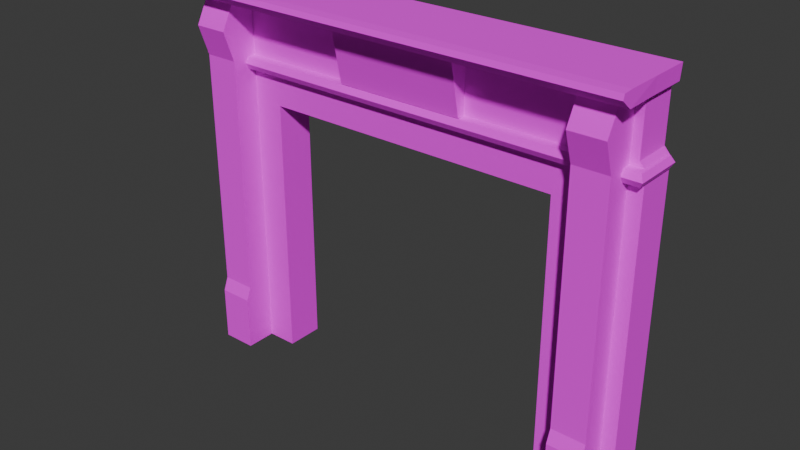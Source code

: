 # Source: fireplace.blend  (saved by Blender 4.3.34; exported with 4.5.12 LTS)
import bpy
from mathutils import Matrix  # noqa: F401  (used for matrix-valued properties, if any)

bpy.ops.wm.read_factory_settings(use_empty=True)
scene = bpy.context.scene
scene.name = 'Scene'

# ---- collections
col_collection = bpy.data.collections.new('Collection'); scene.collection.children.link(col_collection)

# ---- images (referenced by path relative to the original .blend; pixels are not part of the script)
import os
ASSET_DIR = os.environ.get("B2B_ASSET_DIR", "")  # directory of the original .blend (textures are referenced by path, not embedded)
HERE = os.path.dirname(os.path.abspath(__file__))  # packed textures are extracted next to this script under _unpacked/

def load_image(name, relpath, width, height, colorspace="sRGB"):
    """Load a texture the original file referenced (path relative to the .blend, or extracted next to this script)."""
    p = next((c for c in (os.path.join(HERE, relpath), os.path.join(ASSET_DIR, relpath)) if relpath and os.path.exists(c)), "")
    if p:
        img = bpy.data.images.load(p, check_existing=True)
        img.name = name
    else:  # same state as the original file: an image datablock whose file is absent (Cycles renders it pink)
        img = bpy.data.images.new(name, width, height)
        img.source = "FILE"
        img.filepath = "//" + (relpath or name)
    img.colorspace_settings.name = colorspace
    return img
img_fireplace_diff = load_image('fireplace_diff', 'fireplace_diff.png', 1024, 1024, 'sRGB')

# ---- materials (node trees are filled in below, after node groups)
mat_fireplace = bpy.data.materials.new('fireplace')

# ---- material node trees
mat_fireplace.use_nodes = True; mat_fireplace.node_tree.nodes.clear()
_N = mat_fireplace.node_tree.nodes; _L = mat_fireplace.node_tree.links
n0 = _N.new('ShaderNodeBsdfPrincipled'); n0.name = 'Principled BSDF'; n0.location = (10, 300)
n0.inputs[2].default_value = 1.0
n1 = _N.new('ShaderNodeOutputMaterial'); n1.name = 'Material Output'; n1.location = (300, 300)
n2 = _N.new('ShaderNodeTexImage'); n2.name = 'Image Texture'; n2.location = (-280, 278)
n2.image = img_fireplace_diff
n2.interpolation = 'Closest'
_L.new(n0.outputs[0], n1.inputs[0])
_L.new(n2.outputs[0], n0.inputs[0])
n1.is_active_output = True

# ---- world
world_world = bpy.data.worlds.new('World'); scene.world = world_world
world_world.use_nodes = True; world_world.node_tree.nodes.clear()
_N = world_world.node_tree.nodes; _L = world_world.node_tree.links
n0 = _N.new('ShaderNodeOutputWorld'); n0.name = 'World Output'; n0.location = (300, 300)
n1 = _N.new('ShaderNodeBackground'); n1.name = 'Background'; n1.location = (10, 300)
n1.inputs[0].default_value = (0.05088, 0.05088, 0.05088, 1.0)
_L.new(n1.outputs[0], n0.inputs[0])
n0.is_active_output = True
world_world.color = (0.05088, 0.05088, 0.05088)
world_world.sun_shadow_jitter_overblur = 0.0

# ---- meshes
me_cube_001 = bpy.data.meshes.new('Cube.001')
me_cube_001.from_pydata([(-0.9682, -0.01259, -0.007047), (-0.9682, -0.01259, 1.543), (-0.9682, 0.1475, -0.007047), (-0.9682, 0.1475, 1.543), (-0.6359, 0.1475, 1.114), (-0.6359, -0.01259, 1.114), (-0.9682, 0.1475, 1.114), (-0.9682, -0.01259, 1.114), (-0.6359, 0.1475, -0.007047), (-0.6359, -0.01259, -0.007047), (-0.6359, -0.01259, 1.543), (0.0, 0.1475, 1.114), (0.0, -0.01259, 1.114), (0.0, 0.1475, 1.543), (0.0, -0.01259, 1.543), (-0.9723, -0.01259, 1.606), (-0.9723, 0.1475, 1.606), (-0.6359, 0.1475, 1.606), (-0.6359, -0.01259, 1.606), (0.0, 0.1475, 1.606), (0.0, -0.01259, 1.606), (-0.6359, -0.2112, 1.582), (-0.9723, -0.2112, 1.582), (-0.9723, -0.2051, 1.603), (8.491e-18, -0.2112, 1.582), (-0.6359, -0.2051, 1.603), (-5.491e-19, -0.2051, 1.603), (0.0, -0.1634, 1.606), (0.0, -0.1634, 1.543), (-0.6359, -0.1634, 1.543), (-0.9723, -0.1634, 1.543), (-0.6359, -0.1634, 1.606), (-0.9723, -0.1634, 1.606), (-0.9739, -0.04873, 1.252), (-0.9739, -0.04873, 1.299), (-0.9739, -0.01249, 1.252), (-0.9739, -0.01249, 1.299), (0.0, -0.04873, 1.252), (0.0, -0.04873, 1.299), (0.0, -0.01259, 1.25), (0.0, -0.01259, 1.301), (-0.9438, -0.01259, 1.322), (-0.6359, -0.01259, 1.322), (0.0, -0.01259, 1.322), (-0.9438, 0.1475, 1.322), (-0.6359, -0.01259, 1.294), (0.0, -0.01259, 1.294), (-0.9682, 0.1475, 1.294), (-0.9682, -0.01259, 1.294), (-0.9438, -0.01259, 1.521), (-0.6359, -0.01259, 1.521), (0.0, -0.01259, 1.521), (-0.9438, 0.1475, 1.521), (-0.9477, -0.01259, 1.25), (-0.9477, -0.01259, 1.301), (-0.9371, -0.04873, 1.252), (-0.9371, -0.04873, 1.299), (-0.9739, 0.1374, 1.252), (-0.9739, 0.1374, 1.299), (-0.9477, 0.1475, 1.25), (-0.9477, 0.1475, 1.301), (-0.987, -0.06335, 1.276), (-0.987, -0.01259, 1.276), (0.0, -0.06335, 1.276), (-0.9477, -0.06335, 1.276), (-0.987, 0.1475, 1.276), (-0.2696, -0.04611, 1.301), (-0.2696, -0.09741, 1.547), (-0.2696, -0.01259, 1.301), (-0.2696, -0.01259, 1.547), (0.0, -0.04611, 1.301), (0.0, -0.09741, 1.547), (-0.9096, -0.1222, 0.2797), (-0.9096, -0.1051, 1.544), (-0.9096, -0.01259, 0.2797), (-0.9096, -0.01259, 1.544), (-0.7654, -0.1222, 0.2797), (-0.7654, -0.1051, 1.544), (-0.7654, -0.01259, 0.2797), (-0.7654, -0.01259, 1.544), (-0.9096, -0.1661, 1.427), (-0.9096, -0.01259, 1.427), (-0.7654, -0.01259, 1.427), (-0.7654, -0.1661, 1.427), (-0.9096, -0.01259, 1.298), (-0.7654, -0.01259, 1.298), (-0.7654, -0.1222, 1.298), (-0.9096, -0.1222, 1.298), (-0.9096, -0.1437, 0.2245), (-0.9096, -0.01259, 0.2245), (-0.7654, -0.1437, 0.2245), (-0.7654, -0.01259, 0.2245), (-0.9096, -0.1437, -0.007047), (-0.9096, -0.01259, -0.007047), (-0.7654, -0.1437, -0.007047), (-0.7654, -0.01259, -0.007047)], [], [(49, 1, 3, 52), (50, 10, 1, 49), (3, 1, 15, 16), (9, 5, 7, 0), (0, 7, 6, 2), (45, 5, 12, 46), (17, 18, 20, 19), (17, 16, 15, 18), (30, 29, 21, 22), (28, 27, 26, 24), (14, 13, 19, 20), (21, 24, 26, 25), (22, 21, 25, 23), (29, 28, 24, 21), (27, 31, 25, 26), (32, 30, 22, 23), (31, 32, 23, 25), (18, 15, 32, 31), (15, 1, 30, 32), (20, 18, 31, 27), (10, 14, 28, 29), (14, 20, 27, 28), (1, 10, 29, 30), (61, 34, 36, 62), (64, 56, 34, 61), (53, 39, 37, 55), (54, 36, 34, 56), (50, 42, 43, 51), (45, 42, 41, 48), (48, 41, 44, 47), (7, 48, 47, 6), (5, 45, 48, 7), (42, 45, 46, 43), (10, 50, 51, 14), (42, 50, 49, 41), (41, 49, 52, 44), (8, 4, 5, 9), (11, 12, 5, 4), (40, 54, 56, 38), (35, 53, 55, 33), (63, 38, 56, 64), (36, 54, 60, 58), (53, 35, 57, 59), (62, 36, 58, 65), (35, 62, 65, 57), (37, 63, 64, 55), (55, 64, 61, 33), (33, 61, 62, 35), (66, 67, 69, 68), (70, 71, 67, 66), (80, 73, 75, 81), (82, 79, 77, 83), (83, 77, 73, 80), (86, 83, 80, 87), (85, 82, 83, 86), (87, 80, 81, 84), (72, 87, 84, 74), (78, 85, 86, 76), (76, 86, 87, 72), (90, 88, 92, 94), (72, 74, 89, 88), (78, 76, 90, 91), (76, 72, 88, 90), (91, 90, 94, 95), (88, 89, 93, 92)])
_uv = me_cube_001.uv_layers.new(name='UVMap')
_uv.uv.foreach_set('vector', [0.08139, 0.0413, 0.08139, 0.02833, 0.1439, 0.02833, 0.1439, 0.0413, 0.2813, 0.6001, 0.2813, 0.6089, 0.1517, 0.6089, 0.1612, 0.6001, 0.1439, 0.02833, 0.08139, 0.02833, 0.08139, 0.00396, 0.1439, 0.00396, 0.2813, 0.003907, 0.2813, 0.4413, 0.1517, 0.4413, 0.1517, 0.003907, 0.08139, 0.641, 0.08139, 0.2036, 0.1439, 0.2036, 0.1439, 0.641, 0.2813, 0.5115, 0.2813, 0.4413, 0.5295, 0.4413, 0.5295, 0.5115, 0.8744, 0.6973, 0.8119, 0.6973, 0.8119, 0.4491, 0.8744, 0.4491, 0.8744, 0.6973, 0.8744, 0.8285, 0.8119, 0.8285, 0.8119, 0.6973, 0.2105, 0.9961, 0.2105, 0.8648, 0.2344, 0.8648, 0.2344, 0.9961, 0.3125, 0.738, 0.3368, 0.738, 0.3358, 0.7543, 0.3274, 0.7566, 0.3125, 0.6792, 0.3125, 0.6167, 0.3368, 0.6167, 0.3368, 0.6792, 0.9289, 0.252, 0.9289, 0.003907, 0.9376, 0.003907, 0.9376, 0.252, 0.9289, 0.3833, 0.9289, 0.252, 0.9376, 0.252, 0.9376, 0.3833, 0.2105, 0.8648, 0.2105, 0.6167, 0.2344, 0.6167, 0.2344, 0.8648, 0.7531, 0.4491, 0.7531, 0.6973, 0.7368, 0.6973, 0.7368, 0.4491, 0.02256, 0.003907, 0.02254, 0.02823, 0.003907, 0.01329, 0.006294, 0.004858, 0.7531, 0.6973, 0.7531, 0.8285, 0.7368, 0.8285, 0.7368, 0.6973, 0.8119, 0.6973, 0.8119, 0.8285, 0.7531, 0.8285, 0.7531, 0.6973, 0.08139, 0.00396, 0.08139, 0.02833, 0.02254, 0.02823, 0.02256, 0.003907, 0.8119, 0.4491, 0.8119, 0.6973, 0.7531, 0.6973, 0.7531, 0.4491, 0.1517, 0.8648, 0.1517, 0.6167, 0.2105, 0.6167, 0.2105, 0.8648, 0.3125, 0.6792, 0.3368, 0.6792, 0.3368, 0.738, 0.3125, 0.738, 0.1517, 0.9945, 0.1517, 0.8648, 0.2105, 0.8648, 0.2105, 0.9961, 0.5206, 0.699, 0.5104, 0.6933, 0.5104, 0.6791, 0.5206, 0.6792, 0.8261, 0.3737, 0.8367, 0.3695, 0.8367, 0.3839, 0.8261, 0.389, 0.8968, 0.4594, 0.8963, 0.8292, 0.8822, 0.8291, 0.8827, 0.4635, 0.9069, 0.01424, 0.9069, 0.003988, 0.9211, 0.004007, 0.9211, 0.01837, 0.2813, 0.6001, 0.2813, 0.5226, 0.5295, 0.5226, 0.5295, 0.6001, 0.2813, 0.5115, 0.2813, 0.5226, 0.1612, 0.5226, 0.1517, 0.5115, 0.08139, 0.1334, 0.08139, 0.1188, 0.1439, 0.1188, 0.1439, 0.1334, 0.08139, 0.2036, 0.08139, 0.1334, 0.1439, 0.1334, 0.1439, 0.2036, 0.2813, 0.4413, 0.2813, 0.5115, 0.1517, 0.5115, 0.1517, 0.4413, 0.2813, 0.5226, 0.2813, 0.5115, 0.5295, 0.5115, 0.5295, 0.5226, 0.2813, 0.6089, 0.2813, 0.6001, 0.5295, 0.6001, 0.5295, 0.6089, 0.2813, 0.5226, 0.2813, 0.6001, 0.1612, 0.6001, 0.1612, 0.5226, 0.08139, 0.1188, 0.08139, 0.0413, 0.1439, 0.0413, 0.1439, 0.1188, 0.7993, 0.003907, 0.7993, 0.4413, 0.7368, 0.4413, 0.7368, 0.003907, 0.2422, 0.6167, 0.3047, 0.6167, 0.3047, 0.8648, 0.2422, 0.8648, 0.9069, 0.384, 0.9069, 0.01424, 0.9211, 0.01837, 0.9211, 0.384, 0.8969, 0.4491, 0.8968, 0.4594, 0.8827, 0.4635, 0.8827, 0.4491, 0.8261, 0.003907, 0.8367, 0.003907, 0.8367, 0.3695, 0.8261, 0.3737, 0.9069, 0.003988, 0.9069, 0.01424, 0.8445, 0.01415, 0.8484, 0.003907, 0.8968, 0.4594, 0.8969, 0.4491, 0.9553, 0.4491, 0.9593, 0.4594, 0.5206, 0.6792, 0.5104, 0.6791, 0.5104, 0.6207, 0.5206, 0.6167, 0.5026, 0.6791, 0.4916, 0.6792, 0.4916, 0.6167, 0.5026, 0.6207, 0.8071, 0.003907, 0.8183, 0.003907, 0.8183, 0.3737, 0.8071, 0.3695, 0.8071, 0.3695, 0.8183, 0.3737, 0.8183, 0.389, 0.8071, 0.3839, 0.5026, 0.6933, 0.4916, 0.699, 0.4916, 0.6792, 0.5026, 0.6791, 0.4638, 0.6167, 0.4838, 0.7129, 0.4507, 0.7129, 0.4507, 0.6167, 0.4429, 0.7219, 0.3446, 0.7219, 0.3446, 0.6167, 0.4429, 0.6167, 0.729, 0.5634, 0.7052, 0.6091, 0.6691, 0.6091, 0.6691, 0.5634, 0.6613, 0.5634, 0.6613, 0.6091, 0.6252, 0.6091, 0.6014, 0.5634, 0.5936, 0.5678, 0.5936, 0.6193, 0.5373, 0.6193, 0.5373, 0.5678, 0.5936, 0.5147, 0.5936, 0.5678, 0.5373, 0.5678, 0.5373, 0.5147, 0.6613, 0.5131, 0.6613, 0.5634, 0.6014, 0.5634, 0.6185, 0.5131, 0.7119, 0.5131, 0.729, 0.5634, 0.6691, 0.5634, 0.6691, 0.5131, 0.7119, 0.1158, 0.7119, 0.5131, 0.6691, 0.5131, 0.6691, 0.1158, 0.6613, 0.1158, 0.6613, 0.5131, 0.6185, 0.5131, 0.6185, 0.1158, 0.5936, 0.1174, 0.5936, 0.5147, 0.5373, 0.5147, 0.5373, 0.1174, 0.5936, 0.09424, 0.5373, 0.09424, 0.5373, 0.003907, 0.5936, 0.003907, 0.7119, 0.1158, 0.6691, 0.1158, 0.6691, 0.09424, 0.7202, 0.09424, 0.6613, 0.1158, 0.6185, 0.1158, 0.6101, 0.09424, 0.6613, 0.09424, 0.5936, 0.1174, 0.5373, 0.1174, 0.5373, 0.09424, 0.5936, 0.09424, 0.6613, 0.09424, 0.6101, 0.09424, 0.6101, 0.003907, 0.6613, 0.003907, 0.7202, 0.09424, 0.6691, 0.09424, 0.6691, 0.003907, 0.7202, 0.003907])
me_cube_001.materials.append(mat_fireplace)
me_cube_001.update()

# ---- objects
ob_fireplace = bpy.data.objects.new('fireplace', me_cube_001)

# ---- transforms, parenting, visibility, modifiers, constraints
ob_fireplace.location = (0.0, 0.0, 0.0)
_m = ob_fireplace.modifiers.new('Mirror', 'MIRROR')

# ---- collection membership
col_collection.objects.link(ob_fireplace)

# ---- scene / render settings (as saved in the file)
scene.frame_start = 1; scene.frame_end = 250; scene.frame_set(1)
scene.render.engine = 'CYCLES'
scene.cycles.bake_type = 'DIFFUSE'
bpy.context.view_layer.update()

# ---- added for rendering (the .blend has no active camera and no usable light): camera, sun
cam_auto = bpy.data.cameras.new('AutoCamera')
cam_auto.lens = 50.0
cam_auto.sensor_width = 36.0
cam_auto.clip_end = 1000.0
ob_auto_camera = bpy.data.objects.new('AutoCamera', cam_auto)
scene.collection.objects.link(ob_auto_camera)
ob_auto_camera.location = (2.38166, -2.88982, 2.70468)
ob_auto_camera.rotation_euler = (1.09748, -7.21219e-08, 0.694738)
scene.camera = ob_auto_camera
light_auto_sun = bpy.data.lights.new('AutoSun', 'SUN')
light_auto_sun.energy = 3.0
light_auto_sun.angle = 0.0523599
ob_auto_sun = bpy.data.objects.new('AutoSun', light_auto_sun)
scene.collection.objects.link(ob_auto_sun)
ob_auto_sun.rotation_euler = (0.872665, 0.174533, 0.523599)
bpy.context.view_layer.update()
